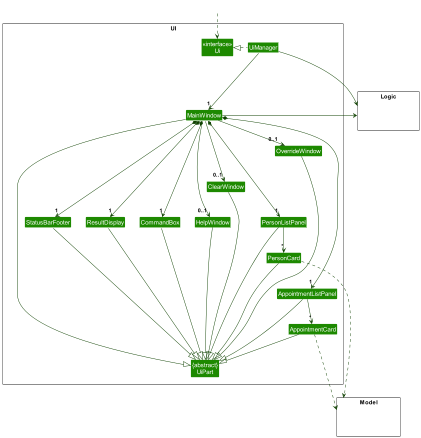

The diagram above was rendered by PlantUML. Its source (embedded in the PNG):
@startuml
!include style.puml
skinparam arrowThickness 1.1
skinparam arrowColor UI_COLOR_T4
skinparam classBackgroundColor UI_COLOR

package UI <<Rectangle>>{
Class "<<interface>>\nUi" as Ui
Class "{abstract}\nUiPart" as UiPart
Class UiManager
Class MainWindow
Class HelpWindow
Class ClearWindow
Class OverrideWindow
Class ResultDisplay
Class PersonListPanel
Class PersonCard
Class AppointmentListPanel
Class AppointmentCard
Class StatusBarFooter
Class CommandBox
}

package Model <<Rectangle>> {
Class HiddenModel #FFFFFF
}

package Logic <<Rectangle>> {
Class HiddenLogic #FFFFFF
}

Class HiddenOutside #FFFFFF
HiddenOutside ..> Ui

UiManager .left.|> Ui
UiManager -down--> "1" MainWindow
MainWindow *-down-->  "1" CommandBox
MainWindow *-down--> "1" ResultDisplay
MainWindow *-down--> "1" PersonListPanel
MainWindow *-down--> "1" AppointmentListPanel
MainWindow *-down---> "1" StatusBarFooter
MainWindow -> "0..1" HelpWindow
MainWindow -> "0..1" ClearWindow
MainWindow -> "0..1" OverrideWindow

PersonListPanel -down-> "*" PersonCard
AppointmentListPanel -down-> "*" AppointmentCard

MainWindow -left-|> UiPart

ResultDisplay ---|> UiPart
CommandBox ---|> UiPart
PersonListPanel ---|> UiPart
PersonCard ----|> UiPart
AppointmentListPanel --|> UiPart
AppointmentCard --|> UiPart
StatusBarFooter -----|> UiPart
HelpWindow ---|> UiPart
ClearWindow ---|> UiPart
OverrideWindow -|> UiPart

PersonCard ....> Model
AppointmentCard ...> Model
UiManager -right-> Logic
MainWindow -left-> Logic

PersonListPanel -[hidden]left- HelpWindow
HelpWindow -[hidden]left- CommandBox
CommandBox -[hidden]left- ResultDisplay
ResultDisplay -[hidden]left- StatusBarFooter

MainWindow -[hidden]-|> UiPart
@enduml